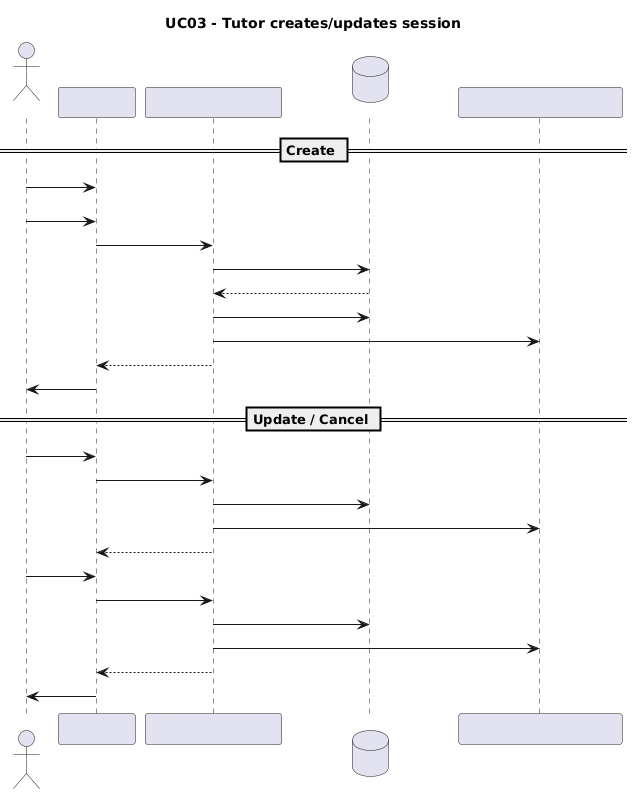

The diagram above was rendered by PlantUML. Its source (embedded in the PNG):
@startuml
title UC03 - Tutor creates/updates session
actor Tutor
participant Frontend
participant "SessionController" as SessionAPI
database "sessions (in-memory)" as Sessions
participant "NotificationController" as Notif

== Create ==
Tutor -> Frontend: Open Lịch tư vấn (tutor)
Tutor -> Frontend: Click "Thiết lập lịch rảnh"\nfill form
Frontend -> SessionAPI: POST /api/tutor/sessions {date, time, subject, max, location/link, type}
SessionAPI -> Sessions: validate (past, conflict, >=30m)
Sessions --> SessionAPI: ok
SessionAPI -> Sessions: add session
SessionAPI -> Notif: emit "session_created" to interested students
SessionAPI --> Frontend: 201 session
Frontend -> Tutor: Toast success, refresh list

== Update / Cancel ==
Tutor -> Frontend: Open "Quản lý lớp"
Frontend -> SessionAPI: PUT /api/tutor/sessions/:id {fields}
SessionAPI -> Sessions: apply changes
SessionAPI -> Notif: emit "session_updated" to registered students
SessionAPI --> Frontend: 200 updated
Tutor -> Frontend: Click "Xóa lớp học"
Frontend -> SessionAPI: DELETE /api/tutor/sessions/:id
SessionAPI -> Sessions: set status=cancelled/remove
SessionAPI -> Notif: emit "session_cancelled" to registered students
SessionAPI --> Frontend: 200
Frontend -> Tutor: Toast success
@enduml